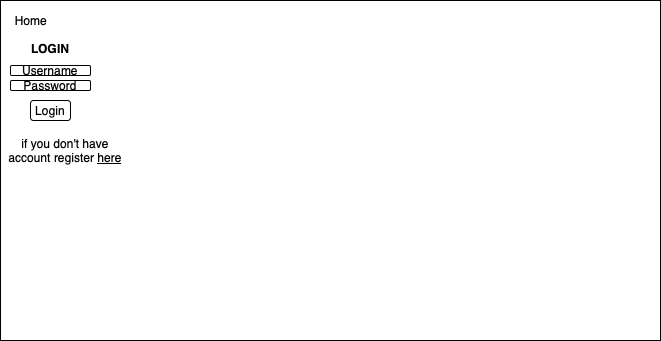

The diagram above was exported from draw.io. Its source (the exported page's mxGraphModel, read from the mxfile embedded in the PNG):
<mxGraphModel dx="1018" dy="661" grid="1" gridSize="10" guides="1" tooltips="1" connect="1" arrows="1" fold="1" page="1" pageScale="1" pageWidth="827" pageHeight="1169" math="0" shadow="0">
  <root>
    <mxCell id="0" />
    <mxCell id="1" parent="0" />
    <mxCell id="qYxkv83QAFT3-bbAGVbu-1" value="" style="rounded=0;whiteSpace=wrap;html=1;fontStyle=0" vertex="1" parent="1">
      <mxGeometry x="84" y="180" width="660" height="340" as="geometry" />
    </mxCell>
    <mxCell id="qYxkv83QAFT3-bbAGVbu-2" value="Home" style="text;html=1;align=center;verticalAlign=middle;whiteSpace=wrap;rounded=0;" vertex="1" parent="1">
      <mxGeometry x="90" y="190" width="50" height="20" as="geometry" />
    </mxCell>
    <mxCell id="qYxkv83QAFT3-bbAGVbu-3" value="LOGIN" style="text;html=1;align=center;verticalAlign=middle;whiteSpace=wrap;rounded=0;fontStyle=1" vertex="1" parent="1">
      <mxGeometry x="100" y="210" width="68" height="35" as="geometry" />
    </mxCell>
    <mxCell id="qYxkv83QAFT3-bbAGVbu-4" value="Username" style="rounded=1;whiteSpace=wrap;html=1;" vertex="1" parent="1">
      <mxGeometry x="94" y="245" width="80" height="10" as="geometry" />
    </mxCell>
    <mxCell id="qYxkv83QAFT3-bbAGVbu-6" value="Password" style="rounded=1;whiteSpace=wrap;html=1;" vertex="1" parent="1">
      <mxGeometry x="94" y="260" width="80" height="10" as="geometry" />
    </mxCell>
    <mxCell id="qYxkv83QAFT3-bbAGVbu-7" value="Login" style="rounded=1;whiteSpace=wrap;html=1;" vertex="1" parent="1">
      <mxGeometry x="114" y="280" width="40" height="20" as="geometry" />
    </mxCell>
    <mxCell id="qYxkv83QAFT3-bbAGVbu-8" value="if you don't have account register &lt;u&gt;here&lt;/u&gt;" style="text;html=1;align=center;verticalAlign=middle;whiteSpace=wrap;rounded=0;" vertex="1" parent="1">
      <mxGeometry x="84" y="310" width="130" height="40" as="geometry" />
    </mxCell>
  </root>
</mxGraphModel>